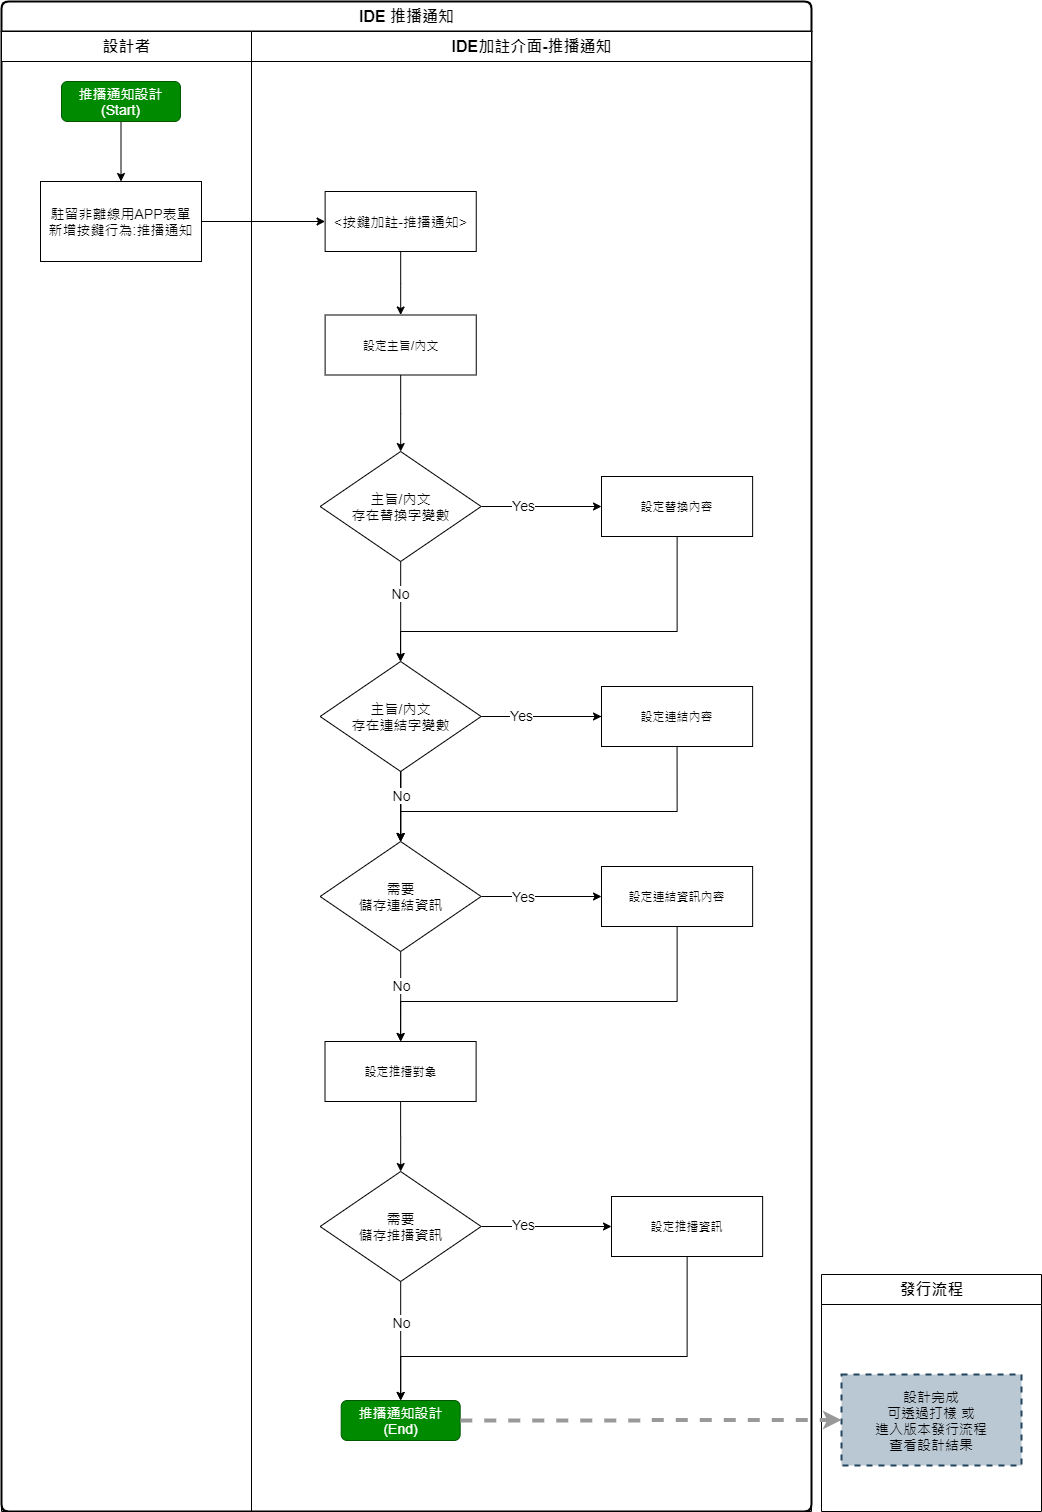

The diagram above was exported from draw.io. Its source (the exported page's mxGraphModel, read from the mxfile embedded in the PNG):
<mxGraphModel dx="1422" dy="822" grid="1" gridSize="10" guides="1" tooltips="1" connect="1" arrows="1" fold="1" page="1" pageScale="1" pageWidth="1169" pageHeight="827" math="0" shadow="0">
  <root>
    <mxCell id="0" />
    <mxCell id="1" parent="0" />
    <mxCell id="8b9A5m3ucfiFp31Fc0li-186" value="發行流程" style="swimlane;html=1;startSize=30;fontSize=16;" vertex="1" parent="1">
      <mxGeometry x="870" y="1313" width="220" height="237" as="geometry" />
    </mxCell>
    <mxCell id="8b9A5m3ucfiFp31Fc0li-188" value="設計完成&lt;br&gt;可透過打樣 或&lt;br&gt;進入版本發行流程&lt;br&gt;查看設計結果" style="rounded=0;whiteSpace=wrap;html=1;dashed=1;strokeWidth=2;fontSize=14;fillColor=#bac8d3;strokeColor=#23445d;" vertex="1" parent="8b9A5m3ucfiFp31Fc0li-186">
      <mxGeometry x="20" y="100" width="180" height="91" as="geometry" />
    </mxCell>
    <mxCell id="8b9A5m3ucfiFp31Fc0li-1" value="IDE 推播通知" style="swimlane;html=1;childLayout=stackLayout;resizeParent=1;resizeParentMax=0;strokeColor=#000000;strokeWidth=2;fontSize=16;rounded=1;arcSize=8;startSize=30;" vertex="1" parent="1">
      <mxGeometry x="50" y="40" width="810" height="1510" as="geometry" />
    </mxCell>
    <mxCell id="8b9A5m3ucfiFp31Fc0li-2" value="設計者" style="swimlane;html=1;startSize=30;fontSize=16;" vertex="1" parent="8b9A5m3ucfiFp31Fc0li-1">
      <mxGeometry y="30" width="250" height="1480" as="geometry" />
    </mxCell>
    <mxCell id="8b9A5m3ucfiFp31Fc0li-51" style="edgeStyle=orthogonalEdgeStyle;rounded=0;orthogonalLoop=1;jettySize=auto;html=1;fontSize=14;" edge="1" parent="8b9A5m3ucfiFp31Fc0li-2" source="8b9A5m3ucfiFp31Fc0li-50" target="8b9A5m3ucfiFp31Fc0li-4">
      <mxGeometry relative="1" as="geometry" />
    </mxCell>
    <mxCell id="8b9A5m3ucfiFp31Fc0li-50" value="推播通知設計&lt;br&gt;(Start)" style="rounded=1;whiteSpace=wrap;html=1;fontSize=14;fillColor=#008a00;strokeColor=#005700;fontColor=#ffffff;" vertex="1" parent="8b9A5m3ucfiFp31Fc0li-2">
      <mxGeometry x="60" y="50" width="119" height="40" as="geometry" />
    </mxCell>
    <mxCell id="8b9A5m3ucfiFp31Fc0li-4" value="駐留非離線用APP表單&lt;br&gt;新增按鍵行為:推播通知" style="rounded=0;whiteSpace=wrap;html=1;strokeWidth=1;fontSize=14;" vertex="1" parent="8b9A5m3ucfiFp31Fc0li-2">
      <mxGeometry x="39" y="150" width="161" height="80" as="geometry" />
    </mxCell>
    <mxCell id="8b9A5m3ucfiFp31Fc0li-5" style="edgeStyle=orthogonalEdgeStyle;rounded=0;orthogonalLoop=1;jettySize=auto;html=1;fontSize=14;" edge="1" parent="8b9A5m3ucfiFp31Fc0li-1" source="8b9A5m3ucfiFp31Fc0li-4" target="8b9A5m3ucfiFp31Fc0li-17">
      <mxGeometry relative="1" as="geometry" />
    </mxCell>
    <mxCell id="8b9A5m3ucfiFp31Fc0li-8" value="IDE加註介面-推播通知" style="swimlane;html=1;startSize=30;fontSize=16;" vertex="1" parent="8b9A5m3ucfiFp31Fc0li-1">
      <mxGeometry x="250" y="30" width="560" height="1480" as="geometry" />
    </mxCell>
    <mxCell id="8b9A5m3ucfiFp31Fc0li-41" style="edgeStyle=orthogonalEdgeStyle;rounded=0;orthogonalLoop=1;jettySize=auto;html=1;" edge="1" parent="8b9A5m3ucfiFp31Fc0li-8" target="8b9A5m3ucfiFp31Fc0li-34">
      <mxGeometry relative="1" as="geometry">
        <mxPoint x="259.15999999999985" y="690" as="sourcePoint" />
      </mxGeometry>
    </mxCell>
    <mxCell id="8b9A5m3ucfiFp31Fc0li-46" value="Yes" style="edgeLabel;html=1;align=center;verticalAlign=middle;resizable=0;points=[];fontSize=14;" vertex="1" connectable="0" parent="8b9A5m3ucfiFp31Fc0li-41">
      <mxGeometry x="-0.3539" y="1" relative="1" as="geometry">
        <mxPoint x="-5" y="-2" as="offset" />
      </mxGeometry>
    </mxCell>
    <mxCell id="8b9A5m3ucfiFp31Fc0li-42" style="edgeStyle=orthogonalEdgeStyle;rounded=0;orthogonalLoop=1;jettySize=auto;html=1;" edge="1" parent="8b9A5m3ucfiFp31Fc0li-8" target="8b9A5m3ucfiFp31Fc0li-35">
      <mxGeometry relative="1" as="geometry">
        <mxPoint x="149.20000000000005" y="759.9745454545453" as="sourcePoint" />
      </mxGeometry>
    </mxCell>
    <mxCell id="8b9A5m3ucfiFp31Fc0li-47" value="No" style="edgeLabel;html=1;align=center;verticalAlign=middle;resizable=0;points=[];fontSize=14;" vertex="1" connectable="0" parent="8b9A5m3ucfiFp31Fc0li-42">
      <mxGeometry x="-0.287" relative="1" as="geometry">
        <mxPoint x="-1" as="offset" />
      </mxGeometry>
    </mxCell>
    <mxCell id="8b9A5m3ucfiFp31Fc0li-39" style="edgeStyle=orthogonalEdgeStyle;rounded=0;orthogonalLoop=1;jettySize=auto;html=1;entryX=0.007;entryY=0.633;entryDx=0;entryDy=0;entryPerimeter=0;" edge="1" parent="8b9A5m3ucfiFp31Fc0li-8" target="8b9A5m3ucfiFp31Fc0li-32">
      <mxGeometry relative="1" as="geometry">
        <mxPoint x="259.0085714285715" y="479.98" as="sourcePoint" />
      </mxGeometry>
    </mxCell>
    <mxCell id="8b9A5m3ucfiFp31Fc0li-44" value="Yes" style="edgeLabel;html=1;align=center;verticalAlign=middle;resizable=0;points=[];fontSize=14;" vertex="1" connectable="0" parent="8b9A5m3ucfiFp31Fc0li-39">
      <mxGeometry x="-0.2717" y="4" relative="1" as="geometry">
        <mxPoint x="-4.72" y="2" as="offset" />
      </mxGeometry>
    </mxCell>
    <mxCell id="8b9A5m3ucfiFp31Fc0li-40" style="edgeStyle=orthogonalEdgeStyle;rounded=0;orthogonalLoop=1;jettySize=auto;html=1;" edge="1" parent="8b9A5m3ucfiFp31Fc0li-8" target="8b9A5m3ucfiFp31Fc0li-33">
      <mxGeometry relative="1" as="geometry">
        <mxPoint x="149" y="549.9745454545455" as="sourcePoint" />
      </mxGeometry>
    </mxCell>
    <mxCell id="8b9A5m3ucfiFp31Fc0li-45" value="No" style="edgeLabel;html=1;align=center;verticalAlign=middle;resizable=0;points=[];fontSize=14;" vertex="1" connectable="0" parent="8b9A5m3ucfiFp31Fc0li-40">
      <mxGeometry x="-0.2803" y="1" relative="1" as="geometry">
        <mxPoint as="offset" />
      </mxGeometry>
    </mxCell>
    <mxCell id="8b9A5m3ucfiFp31Fc0li-37" style="edgeStyle=orthogonalEdgeStyle;rounded=0;orthogonalLoop=1;jettySize=auto;html=1;entryX=0.5;entryY=0;entryDx=0;entryDy=0;" edge="1" parent="8b9A5m3ucfiFp31Fc0li-8" source="8b9A5m3ucfiFp31Fc0li-17" target="8b9A5m3ucfiFp31Fc0li-31">
      <mxGeometry relative="1" as="geometry" />
    </mxCell>
    <mxCell id="8b9A5m3ucfiFp31Fc0li-135" style="edgeStyle=orthogonalEdgeStyle;rounded=0;orthogonalLoop=1;jettySize=auto;html=1;fontSize=14;" edge="1" parent="8b9A5m3ucfiFp31Fc0li-8" source="8b9A5m3ucfiFp31Fc0li-125" target="8b9A5m3ucfiFp31Fc0li-127">
      <mxGeometry relative="1" as="geometry" />
    </mxCell>
    <mxCell id="8b9A5m3ucfiFp31Fc0li-125" value="設定推播對象" style="rounded=0;whiteSpace=wrap;html=1;" vertex="1" parent="8b9A5m3ucfiFp31Fc0li-8">
      <mxGeometry x="73.52999999999997" y="1010" width="151.12" height="60" as="geometry" />
    </mxCell>
    <mxCell id="8b9A5m3ucfiFp31Fc0li-133" style="edgeStyle=orthogonalEdgeStyle;rounded=0;orthogonalLoop=1;jettySize=auto;html=1;fontSize=14;" edge="1" parent="8b9A5m3ucfiFp31Fc0li-8" source="8b9A5m3ucfiFp31Fc0li-124" target="8b9A5m3ucfiFp31Fc0li-123">
      <mxGeometry relative="1" as="geometry" />
    </mxCell>
    <mxCell id="8b9A5m3ucfiFp31Fc0li-143" value="Yes" style="edgeLabel;html=1;align=center;verticalAlign=middle;resizable=0;points=[];fontSize=14;" vertex="1" connectable="0" parent="8b9A5m3ucfiFp31Fc0li-133">
      <mxGeometry x="-0.2962" y="-1" relative="1" as="geometry">
        <mxPoint y="-2" as="offset" />
      </mxGeometry>
    </mxCell>
    <mxCell id="8b9A5m3ucfiFp31Fc0li-134" style="edgeStyle=orthogonalEdgeStyle;rounded=0;orthogonalLoop=1;jettySize=auto;html=1;fontSize=14;" edge="1" parent="8b9A5m3ucfiFp31Fc0li-8" source="8b9A5m3ucfiFp31Fc0li-124" target="8b9A5m3ucfiFp31Fc0li-125">
      <mxGeometry relative="1" as="geometry">
        <Array as="points">
          <mxPoint x="149" y="950" />
          <mxPoint x="149" y="950" />
        </Array>
      </mxGeometry>
    </mxCell>
    <mxCell id="8b9A5m3ucfiFp31Fc0li-144" value="No" style="edgeLabel;html=1;align=center;verticalAlign=middle;resizable=0;points=[];fontSize=14;" vertex="1" connectable="0" parent="8b9A5m3ucfiFp31Fc0li-134">
      <mxGeometry x="-0.2441" relative="1" as="geometry">
        <mxPoint as="offset" />
      </mxGeometry>
    </mxCell>
    <mxCell id="8b9A5m3ucfiFp31Fc0li-124" value="需要&lt;br&gt;儲存連結資訊" style="rhombus;whiteSpace=wrap;html=1;fontSize=14;" vertex="1" parent="8b9A5m3ucfiFp31Fc0li-8">
      <mxGeometry x="68.66999999999996" y="810" width="160.98" height="110" as="geometry" />
    </mxCell>
    <mxCell id="8b9A5m3ucfiFp31Fc0li-136" style="edgeStyle=orthogonalEdgeStyle;rounded=0;orthogonalLoop=1;jettySize=auto;html=1;fontSize=14;" edge="1" parent="8b9A5m3ucfiFp31Fc0li-8" source="8b9A5m3ucfiFp31Fc0li-127" target="8b9A5m3ucfiFp31Fc0li-126">
      <mxGeometry relative="1" as="geometry" />
    </mxCell>
    <mxCell id="8b9A5m3ucfiFp31Fc0li-145" value="Yes" style="edgeLabel;html=1;align=center;verticalAlign=middle;resizable=0;points=[];fontSize=14;" vertex="1" connectable="0" parent="8b9A5m3ucfiFp31Fc0li-136">
      <mxGeometry x="-0.3502" y="3" relative="1" as="geometry">
        <mxPoint as="offset" />
      </mxGeometry>
    </mxCell>
    <mxCell id="8b9A5m3ucfiFp31Fc0li-137" style="edgeStyle=orthogonalEdgeStyle;rounded=0;orthogonalLoop=1;jettySize=auto;html=1;fontSize=14;" edge="1" parent="8b9A5m3ucfiFp31Fc0li-8" source="8b9A5m3ucfiFp31Fc0li-127" target="8b9A5m3ucfiFp31Fc0li-53">
      <mxGeometry relative="1" as="geometry" />
    </mxCell>
    <mxCell id="8b9A5m3ucfiFp31Fc0li-146" value="No" style="edgeLabel;html=1;align=center;verticalAlign=middle;resizable=0;points=[];fontSize=14;" vertex="1" connectable="0" parent="8b9A5m3ucfiFp31Fc0li-137">
      <mxGeometry x="-0.328" relative="1" as="geometry">
        <mxPoint as="offset" />
      </mxGeometry>
    </mxCell>
    <mxCell id="8b9A5m3ucfiFp31Fc0li-127" value="需要&lt;br&gt;儲存推播資訊" style="rhombus;whiteSpace=wrap;html=1;fontSize=14;" vertex="1" parent="8b9A5m3ucfiFp31Fc0li-8">
      <mxGeometry x="68.66999999999996" y="1140" width="160.98" height="110" as="geometry" />
    </mxCell>
    <mxCell id="8b9A5m3ucfiFp31Fc0li-53" value="推播通知設計&lt;br&gt;(End)" style="rounded=1;whiteSpace=wrap;html=1;fontSize=14;fillColor=#008a00;strokeColor=#005700;fontColor=#ffffff;" vertex="1" parent="8b9A5m3ucfiFp31Fc0li-8">
      <mxGeometry x="89.66000000000004" y="1369" width="119" height="40" as="geometry" />
    </mxCell>
    <mxCell id="8b9A5m3ucfiFp31Fc0li-154" style="edgeStyle=orthogonalEdgeStyle;rounded=0;orthogonalLoop=1;jettySize=auto;html=1;entryX=0.5;entryY=0;entryDx=0;entryDy=0;strokeColor=#000000;strokeWidth=1;fontSize=14;" edge="1" parent="8b9A5m3ucfiFp31Fc0li-8" source="8b9A5m3ucfiFp31Fc0li-126" target="8b9A5m3ucfiFp31Fc0li-53">
      <mxGeometry relative="1" as="geometry">
        <Array as="points">
          <mxPoint x="436" y="1325" />
          <mxPoint x="149" y="1325" />
        </Array>
      </mxGeometry>
    </mxCell>
    <mxCell id="8b9A5m3ucfiFp31Fc0li-153" style="edgeStyle=orthogonalEdgeStyle;rounded=0;orthogonalLoop=1;jettySize=auto;html=1;entryX=0.5;entryY=0;entryDx=0;entryDy=0;strokeColor=#000000;strokeWidth=1;fontSize=14;" edge="1" parent="8b9A5m3ucfiFp31Fc0li-8" source="8b9A5m3ucfiFp31Fc0li-123" target="8b9A5m3ucfiFp31Fc0li-125">
      <mxGeometry relative="1" as="geometry">
        <Array as="points">
          <mxPoint x="426" y="970" />
          <mxPoint x="149" y="970" />
        </Array>
      </mxGeometry>
    </mxCell>
    <mxCell id="8b9A5m3ucfiFp31Fc0li-126" value="設定推播資訊" style="rounded=0;whiteSpace=wrap;html=1;" vertex="1" parent="8b9A5m3ucfiFp31Fc0li-8">
      <mxGeometry x="360" y="1165" width="151.12" height="60" as="geometry" />
    </mxCell>
    <mxCell id="8b9A5m3ucfiFp31Fc0li-123" value="設定連結資訊內容" style="rounded=0;whiteSpace=wrap;html=1;" vertex="1" parent="8b9A5m3ucfiFp31Fc0li-8">
      <mxGeometry x="350" y="835" width="151.12" height="60" as="geometry" />
    </mxCell>
    <mxCell id="8b9A5m3ucfiFp31Fc0li-148" style="edgeStyle=orthogonalEdgeStyle;rounded=0;orthogonalLoop=1;jettySize=auto;html=1;strokeColor=#000000;strokeWidth=1;fontSize=14;" edge="1" parent="8b9A5m3ucfiFp31Fc0li-8" source="8b9A5m3ucfiFp31Fc0li-122" target="8b9A5m3ucfiFp31Fc0li-124">
      <mxGeometry relative="1" as="geometry" />
    </mxCell>
    <mxCell id="8b9A5m3ucfiFp31Fc0li-150" style="edgeStyle=orthogonalEdgeStyle;rounded=0;orthogonalLoop=1;jettySize=auto;html=1;strokeColor=#000000;strokeWidth=1;fontSize=14;" edge="1" parent="8b9A5m3ucfiFp31Fc0li-8" source="8b9A5m3ucfiFp31Fc0li-122" target="8b9A5m3ucfiFp31Fc0li-124">
      <mxGeometry relative="1" as="geometry" />
    </mxCell>
    <mxCell id="8b9A5m3ucfiFp31Fc0li-152" style="edgeStyle=orthogonalEdgeStyle;rounded=0;orthogonalLoop=1;jettySize=auto;html=1;strokeColor=#000000;strokeWidth=1;fontSize=14;exitX=0.5;exitY=1;exitDx=0;exitDy=0;" edge="1" parent="8b9A5m3ucfiFp31Fc0li-8" source="8b9A5m3ucfiFp31Fc0li-122" target="8b9A5m3ucfiFp31Fc0li-124">
      <mxGeometry relative="1" as="geometry">
        <mxPoint x="149" y="800" as="targetPoint" />
        <Array as="points">
          <mxPoint x="426" y="780" />
          <mxPoint x="149" y="780" />
        </Array>
      </mxGeometry>
    </mxCell>
    <mxCell id="8b9A5m3ucfiFp31Fc0li-122" value="設定連結內容" style="rounded=0;whiteSpace=wrap;html=1;" vertex="1" parent="8b9A5m3ucfiFp31Fc0li-8">
      <mxGeometry x="350" y="655" width="151.12" height="60" as="geometry" />
    </mxCell>
    <mxCell id="8b9A5m3ucfiFp31Fc0li-131" style="edgeStyle=orthogonalEdgeStyle;rounded=0;orthogonalLoop=1;jettySize=auto;html=1;fontSize=14;" edge="1" parent="8b9A5m3ucfiFp31Fc0li-8" source="8b9A5m3ucfiFp31Fc0li-121" target="8b9A5m3ucfiFp31Fc0li-122">
      <mxGeometry relative="1" as="geometry" />
    </mxCell>
    <mxCell id="8b9A5m3ucfiFp31Fc0li-141" value="Yes" style="edgeLabel;html=1;align=center;verticalAlign=middle;resizable=0;points=[];fontSize=14;" vertex="1" connectable="0" parent="8b9A5m3ucfiFp31Fc0li-131">
      <mxGeometry x="-0.3295" y="2" relative="1" as="geometry">
        <mxPoint as="offset" />
      </mxGeometry>
    </mxCell>
    <mxCell id="8b9A5m3ucfiFp31Fc0li-132" style="edgeStyle=orthogonalEdgeStyle;rounded=0;orthogonalLoop=1;jettySize=auto;html=1;fontSize=14;" edge="1" parent="8b9A5m3ucfiFp31Fc0li-8" source="8b9A5m3ucfiFp31Fc0li-121" target="8b9A5m3ucfiFp31Fc0li-124">
      <mxGeometry relative="1" as="geometry" />
    </mxCell>
    <mxCell id="8b9A5m3ucfiFp31Fc0li-142" value="No" style="edgeLabel;html=1;align=center;verticalAlign=middle;resizable=0;points=[];fontSize=14;" vertex="1" connectable="0" parent="8b9A5m3ucfiFp31Fc0li-132">
      <mxGeometry x="-0.3429" relative="1" as="geometry">
        <mxPoint as="offset" />
      </mxGeometry>
    </mxCell>
    <mxCell id="8b9A5m3ucfiFp31Fc0li-121" value="主旨/內文&lt;br&gt;存在連結字變數" style="rhombus;whiteSpace=wrap;html=1;fontSize=14;" vertex="1" parent="8b9A5m3ucfiFp31Fc0li-8">
      <mxGeometry x="68.66999999999996" y="630" width="160.98" height="110" as="geometry" />
    </mxCell>
    <mxCell id="8b9A5m3ucfiFp31Fc0li-17" value="&amp;lt;按鍵加註-推播通知&amp;gt;" style="rounded=0;whiteSpace=wrap;html=1;strokeColor=#000000;strokeWidth=1;fontSize=14;" vertex="1" parent="8b9A5m3ucfiFp31Fc0li-8">
      <mxGeometry x="73.6" y="160" width="151.12" height="60" as="geometry" />
    </mxCell>
    <mxCell id="8b9A5m3ucfiFp31Fc0li-128" style="edgeStyle=orthogonalEdgeStyle;rounded=0;orthogonalLoop=1;jettySize=auto;html=1;fontSize=14;" edge="1" parent="8b9A5m3ucfiFp31Fc0li-8" source="8b9A5m3ucfiFp31Fc0li-31" target="8b9A5m3ucfiFp31Fc0li-120">
      <mxGeometry relative="1" as="geometry" />
    </mxCell>
    <mxCell id="8b9A5m3ucfiFp31Fc0li-31" value="設定主旨/內文" style="rounded=0;whiteSpace=wrap;html=1;" vertex="1" parent="8b9A5m3ucfiFp31Fc0li-8">
      <mxGeometry x="73.6" y="283.5" width="151.12" height="60" as="geometry" />
    </mxCell>
    <mxCell id="8b9A5m3ucfiFp31Fc0li-129" style="edgeStyle=orthogonalEdgeStyle;rounded=0;orthogonalLoop=1;jettySize=auto;html=1;fontSize=14;" edge="1" parent="8b9A5m3ucfiFp31Fc0li-8" source="8b9A5m3ucfiFp31Fc0li-120" target="8b9A5m3ucfiFp31Fc0li-119">
      <mxGeometry relative="1" as="geometry" />
    </mxCell>
    <mxCell id="8b9A5m3ucfiFp31Fc0li-139" value="Yes" style="edgeLabel;html=1;align=center;verticalAlign=middle;resizable=0;points=[];fontSize=14;" vertex="1" connectable="0" parent="8b9A5m3ucfiFp31Fc0li-129">
      <mxGeometry x="-0.2962" y="-2" relative="1" as="geometry">
        <mxPoint y="-4" as="offset" />
      </mxGeometry>
    </mxCell>
    <mxCell id="8b9A5m3ucfiFp31Fc0li-130" style="edgeStyle=orthogonalEdgeStyle;rounded=0;orthogonalLoop=1;jettySize=auto;html=1;fontSize=14;" edge="1" parent="8b9A5m3ucfiFp31Fc0li-8" source="8b9A5m3ucfiFp31Fc0li-120" target="8b9A5m3ucfiFp31Fc0li-121">
      <mxGeometry relative="1" as="geometry" />
    </mxCell>
    <mxCell id="8b9A5m3ucfiFp31Fc0li-140" value="No" style="edgeLabel;html=1;align=center;verticalAlign=middle;resizable=0;points=[];fontSize=14;" vertex="1" connectable="0" parent="8b9A5m3ucfiFp31Fc0li-130">
      <mxGeometry x="-0.22" relative="1" as="geometry">
        <mxPoint x="-1" y="-8" as="offset" />
      </mxGeometry>
    </mxCell>
    <mxCell id="8b9A5m3ucfiFp31Fc0li-120" value="主旨/內文&lt;br&gt;存在替換字變數" style="rhombus;whiteSpace=wrap;html=1;fontSize=14;" vertex="1" parent="8b9A5m3ucfiFp31Fc0li-8">
      <mxGeometry x="68.66999999999999" y="420" width="160.98" height="110" as="geometry" />
    </mxCell>
    <mxCell id="8b9A5m3ucfiFp31Fc0li-147" style="edgeStyle=orthogonalEdgeStyle;rounded=0;orthogonalLoop=1;jettySize=auto;html=1;strokeWidth=1;fontSize=14;" edge="1" parent="8b9A5m3ucfiFp31Fc0li-8" source="8b9A5m3ucfiFp31Fc0li-119" target="8b9A5m3ucfiFp31Fc0li-121">
      <mxGeometry relative="1" as="geometry">
        <Array as="points">
          <mxPoint x="426" y="600" />
          <mxPoint x="149" y="600" />
        </Array>
      </mxGeometry>
    </mxCell>
    <mxCell id="8b9A5m3ucfiFp31Fc0li-119" value="設定替換內容" style="rounded=0;whiteSpace=wrap;html=1;" vertex="1" parent="8b9A5m3ucfiFp31Fc0li-8">
      <mxGeometry x="350.00000000000006" y="445" width="151.12" height="60" as="geometry" />
    </mxCell>
    <mxCell id="8b9A5m3ucfiFp31Fc0li-138" style="edgeStyle=orthogonalEdgeStyle;rounded=0;orthogonalLoop=1;jettySize=auto;html=1;entryX=0;entryY=0.5;entryDx=0;entryDy=0;fontSize=14;dashed=1;strokeColor=#999999;strokeWidth=4;" edge="1" parent="1" source="8b9A5m3ucfiFp31Fc0li-53" target="8b9A5m3ucfiFp31Fc0li-188">
      <mxGeometry relative="1" as="geometry">
        <mxPoint x="915" y="1459" as="targetPoint" />
      </mxGeometry>
    </mxCell>
  </root>
</mxGraphModel>